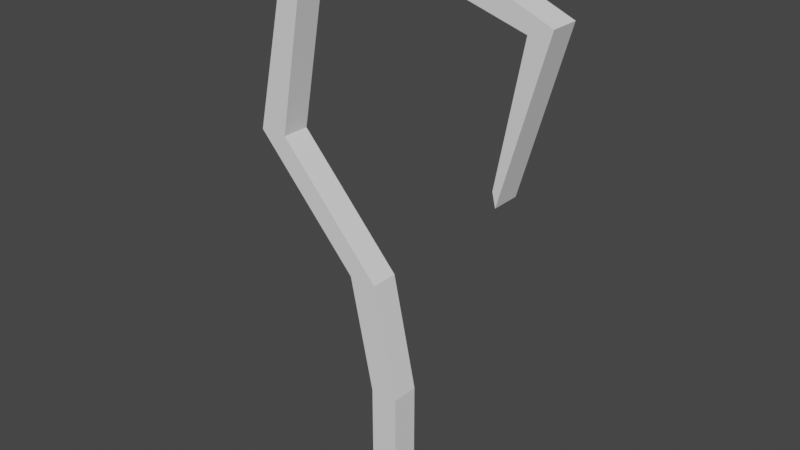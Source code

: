 # Source: hook.blend  (saved by Blender 2.93.21; exported with 4.5.12 LTS)
import bpy
from mathutils import Matrix  # noqa: F401  (used for matrix-valued properties, if any)

bpy.ops.wm.read_factory_settings(use_empty=True)
scene = bpy.context.scene
scene.name = 'Scene'

# ---- collections
col_collection = bpy.data.collections.new('Collection'); scene.collection.children.link(col_collection)

# ---- world
world_world = bpy.data.worlds.new('World'); scene.world = world_world
world_world.use_nodes = True; world_world.node_tree.nodes.clear()
_N = world_world.node_tree.nodes; _L = world_world.node_tree.links
n0 = _N.new('ShaderNodeOutputWorld'); n0.name = 'World Output'; n0.location = (300, 300)
n1 = _N.new('ShaderNodeBackground'); n1.name = 'Background'; n1.location = (10, 300)
n1.inputs[0].default_value = (0.05088, 0.05088, 0.05088, 1.0)
_L.new(n1.outputs[0], n0.inputs[0])
n0.is_active_output = True
world_world.color = (0.05088, 0.05088, 0.05088)
world_world.use_sun_shadow = False
world_world.sun_shadow_jitter_overblur = 0.0

# ---- meshes
me_cube = bpy.data.meshes.new('Cube')
me_cube.from_pydata([(-0.02112, -0.02112, 0.0), (0.1752, -0.02112, 0.4673), (-0.02112, 0.02112, 0.0), (0.1752, 0.02112, 0.4673), (0.02112, -0.02112, 0.0), (0.1703, -0.02112, 0.4878), (0.02112, 0.02112, 0.0), (0.1703, 0.02112, 0.4878), (-0.02112, -0.02112, 0.1182), (-0.05774, -0.02112, 0.2903), (-0.2159, -0.02112, 0.4663), (0.06708, -0.02112, 0.7677), (0.24, -0.02112, 0.6968), (0.24, 0.02112, 0.6968), (0.06708, 0.02112, 0.7677), (-0.2159, 0.02112, 0.4663), (-0.05774, 0.02112, 0.2903), (-0.02112, 0.02112, 0.1182), (0.2071, 0.02112, 0.6843), (0.06753, 0.02112, 0.7255), (-0.1737, 0.02112, 0.4663), (-0.01551, 0.02112, 0.2903), (0.02112, 0.02112, 0.1182), (0.2071, -0.02112, 0.6843), (0.06753, -0.02112, 0.7255), (-0.1737, -0.02112, 0.4663), (-0.01551, -0.02112, 0.2903), (0.02112, -0.02112, 0.1182), (-0.1591, -0.02112, 0.7262), (-0.1591, 0.02112, 0.7262), (-0.1301, 0.02112, 0.7067), (-0.1301, -0.02112, 0.7067)], [], [(12, 1, 3, 13), (13, 3, 7, 18), (18, 7, 5, 23), (23, 5, 1, 12), (2, 6, 4, 0), (7, 3, 1, 5), (4, 27, 8, 0), (27, 26, 9, 8), (26, 25, 10, 9), (31, 24, 11, 28), (24, 23, 12, 11), (6, 22, 27, 4), (22, 21, 26, 27), (21, 20, 25, 26), (30, 19, 24, 31), (19, 18, 23, 24), (2, 17, 22, 6), (17, 16, 21, 22), (16, 15, 20, 21), (29, 14, 19, 30), (14, 13, 18, 19), (0, 8, 17, 2), (8, 9, 16, 17), (9, 10, 15, 16), (28, 11, 14, 29), (11, 12, 13, 14), (10, 28, 29, 15), (15, 29, 30, 20), (20, 30, 31, 25), (25, 31, 28, 10)])
_uv = me_cube.uv_layers.new(name='UVMap')
_uv.uv.foreach_set('vector', [0.5833, 0.0, 0.625, 0.0, 0.625, 0.25, 0.5833, 0.25, 0.5833, 0.25, 0.625, 0.25, 0.625, 0.5, 0.5833, 0.5, 0.5833, 0.5, 0.625, 0.5, 0.625, 0.75, 0.5833, 0.75, 0.5833, 0.75, 0.625, 0.75, 0.625, 1.0, 0.5833, 1.0, 0.125, 0.5, 0.375, 0.5, 0.375, 0.75, 0.125, 0.75, 0.625, 0.5, 0.875, 0.5, 0.875, 0.75, 0.625, 0.75, 0.375, 0.75, 0.4167, 0.75, 0.4167, 1.0, 0.375, 1.0, 0.4167, 0.75, 0.4583, 0.75, 0.4583, 1.0, 0.4167, 1.0, 0.4583, 0.75, 0.5, 0.75, 0.5, 1.0, 0.4583, 1.0, 0.5208, 0.75, 0.5417, 0.75, 0.5417, 1.0, 0.5208, 1.0, 0.5417, 0.75, 0.5833, 0.75, 0.5833, 1.0, 0.5417, 1.0, 0.375, 0.5, 0.4167, 0.5, 0.4167, 0.75, 0.375, 0.75, 0.4167, 0.5, 0.4583, 0.5, 0.4583, 0.75, 0.4167, 0.75, 0.4583, 0.5, 0.5, 0.5, 0.5, 0.75, 0.4583, 0.75, 0.5208, 0.5, 0.5417, 0.5, 0.5417, 0.75, 0.5208, 0.75, 0.5417, 0.5, 0.5833, 0.5, 0.5833, 0.75, 0.5417, 0.75, 0.375, 0.25, 0.4167, 0.25, 0.4167, 0.5, 0.375, 0.5, 0.4167, 0.25, 0.4583, 0.25, 0.4583, 0.5, 0.4167, 0.5, 0.4583, 0.25, 0.5, 0.25, 0.5, 0.5, 0.4583, 0.5, 0.5208, 0.25, 0.5417, 0.25, 0.5417, 0.5, 0.5208, 0.5, 0.5417, 0.25, 0.5833, 0.25, 0.5833, 0.5, 0.5417, 0.5, 0.375, 0.0, 0.4167, 0.0, 0.4167, 0.25, 0.375, 0.25, 0.4167, 0.0, 0.4583, 0.0, 0.4583, 0.25, 0.4167, 0.25, 0.4583, 0.0, 0.5, 0.0, 0.5, 0.25, 0.4583, 0.25, 0.5208, 0.0, 0.5417, 0.0, 0.5417, 0.25, 0.5208, 0.25, 0.5417, 0.0, 0.5833, 0.0, 0.5833, 0.25, 0.5417, 0.25, 0.5, 0.0, 0.5208, 0.0, 0.5208, 0.25, 0.5, 0.25, 0.5, 0.25, 0.5208, 0.25, 0.5208, 0.5, 0.5, 0.5, 0.5, 0.5, 0.5208, 0.5, 0.5208, 0.75, 0.5, 0.75, 0.5, 0.75, 0.5208, 0.75, 0.5208, 1.0, 0.5, 1.0])
me_cube.use_remesh_fix_poles = True
me_cube.use_remesh_preserve_attributes = False
me_cube.update()

# ---- objects
ob_cube = bpy.data.objects.new('Cube', me_cube)

# ---- transforms, parenting, visibility, modifiers, constraints
ob_cube.location = (0.0, 0.0, -0.3545)

# ---- collection membership
col_collection.objects.link(ob_cube)

# ---- scene / render settings (as saved in the file)
scene.frame_start = 1; scene.frame_end = 250; scene.frame_set(0)
scene.render.engine = 'BLENDER_EEVEE_NEXT'
scene.render.fps = 60
scene.cycles.use_denoising = False
scene.cycles.samples = 128
scene.cycles.sampling_pattern = 'TABULATED_SOBOL'
scene.cycles.use_adaptive_sampling = False
scene.cycles.use_light_tree = False
scene.view_settings.view_transform = 'Filmic'
bpy.context.view_layer.update()

# ---- added for rendering (the .blend has no active camera and no usable light): camera, sun
cam_auto = bpy.data.cameras.new('AutoCamera')
cam_auto.lens = 50.0
cam_auto.sensor_width = 36.0
cam_auto.clip_end = 1000.0
ob_auto_camera = bpy.data.objects.new('AutoCamera', cam_auto)
scene.collection.objects.link(ob_auto_camera)
ob_auto_camera.location = (0.839091, -0.992455, 0.69102)
ob_auto_camera.rotation_euler = (1.09748, -7.21219e-08, 0.694738)
scene.camera = ob_auto_camera
light_auto_sun = bpy.data.lights.new('AutoSun', 'SUN')
light_auto_sun.energy = 3.0
light_auto_sun.angle = 0.0523599
ob_auto_sun = bpy.data.objects.new('AutoSun', light_auto_sun)
scene.collection.objects.link(ob_auto_sun)
ob_auto_sun.rotation_euler = (0.872665, 0.174533, 0.523599)
bpy.context.view_layer.update()
